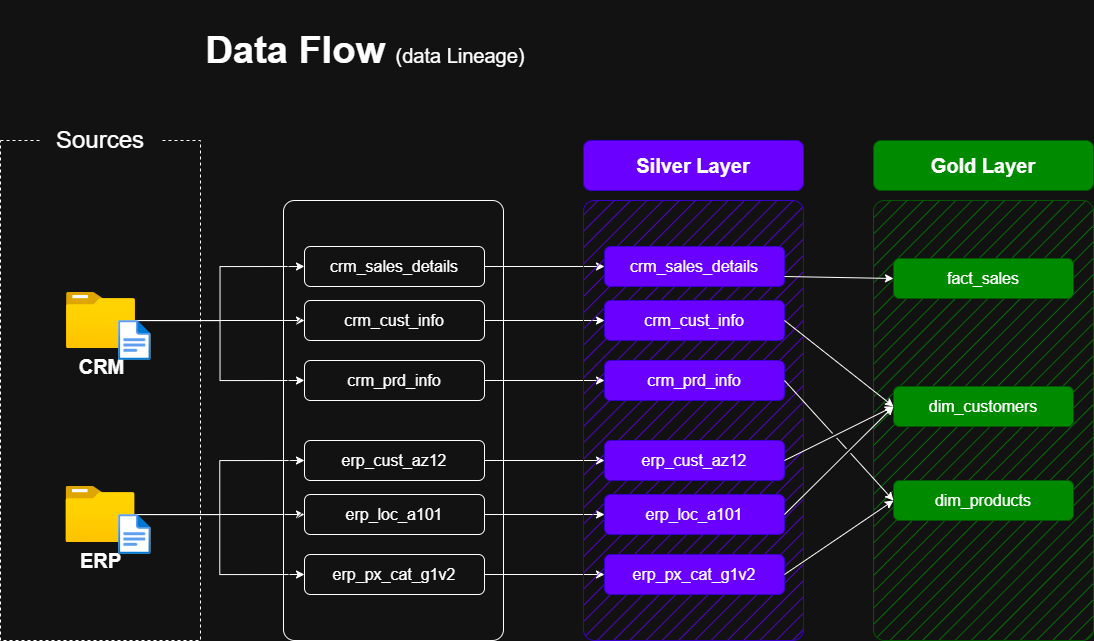

The diagram above was exported from draw.io. Its source (the exported page's mxGraphModel, read from the mxfile embedded in the PNG):
<mxGraphModel dx="573" dy="435" grid="1" gridSize="10" guides="1" tooltips="1" connect="1" arrows="1" fold="1" page="0" pageScale="1" pageWidth="850" pageHeight="1100" math="0" shadow="0">
  <root>
    <mxCell id="0" />
    <mxCell id="1" parent="0" />
    <mxCell id="AOLB6XbCX9sYNkbyEucJ-1" parent="1" style="rounded=0;whiteSpace=wrap;html=1;fillColor=none;dashed=1;" value="" vertex="1">
      <mxGeometry height="500" width="200" x="870" y="620" as="geometry" />
    </mxCell>
    <mxCell id="AOLB6XbCX9sYNkbyEucJ-2" parent="1" style="rounded=1;whiteSpace=wrap;html=1;strokeColor=none;" value="&lt;font style=&quot;font-size: 24px;&quot;&gt;Sources&lt;/font&gt;" vertex="1">
      <mxGeometry height="40" width="120" x="910" y="600" as="geometry" />
    </mxCell>
    <mxCell id="AOLB6XbCX9sYNkbyEucJ-3" edge="1" parent="1" source="AOLB6XbCX9sYNkbyEucJ-6" style="edgeStyle=orthogonalEdgeStyle;rounded=0;orthogonalLoop=1;jettySize=auto;html=1;entryX=0;entryY=0.5;entryDx=0;entryDy=0;" target="AOLB6XbCX9sYNkbyEucJ-16">
      <mxGeometry relative="1" as="geometry" />
    </mxCell>
    <mxCell id="AOLB6XbCX9sYNkbyEucJ-4" edge="1" parent="1" source="AOLB6XbCX9sYNkbyEucJ-6" style="edgeStyle=orthogonalEdgeStyle;rounded=0;orthogonalLoop=1;jettySize=auto;html=1;entryX=0;entryY=0.5;entryDx=0;entryDy=0;" target="AOLB6XbCX9sYNkbyEucJ-14">
      <mxGeometry relative="1" as="geometry" />
    </mxCell>
    <mxCell id="AOLB6XbCX9sYNkbyEucJ-5" edge="1" parent="1" source="AOLB6XbCX9sYNkbyEucJ-6" style="edgeStyle=orthogonalEdgeStyle;rounded=0;orthogonalLoop=1;jettySize=auto;html=1;entryX=0;entryY=0.5;entryDx=0;entryDy=0;" target="AOLB6XbCX9sYNkbyEucJ-18">
      <mxGeometry relative="1" as="geometry" />
    </mxCell>
    <mxCell id="AOLB6XbCX9sYNkbyEucJ-6" parent="1" style="image;aspect=fixed;html=1;points=[];align=center;fontSize=12;image=img/lib/azure2/general/Folder_Blank.svg;" value="&lt;font style=&quot;font-size: 20px;&quot;&gt;&lt;b&gt;CRM&lt;/b&gt;&lt;/font&gt;" vertex="1">
      <mxGeometry height="56.00000000000001" width="69" x="936" y="772" as="geometry" />
    </mxCell>
    <mxCell id="AOLB6XbCX9sYNkbyEucJ-7" edge="1" parent="1" source="AOLB6XbCX9sYNkbyEucJ-10" style="edgeStyle=orthogonalEdgeStyle;rounded=0;orthogonalLoop=1;jettySize=auto;html=1;entryX=0;entryY=0.5;entryDx=0;entryDy=0;" target="AOLB6XbCX9sYNkbyEucJ-24">
      <mxGeometry relative="1" as="geometry" />
    </mxCell>
    <mxCell id="AOLB6XbCX9sYNkbyEucJ-8" edge="1" parent="1" source="AOLB6XbCX9sYNkbyEucJ-10" style="edgeStyle=orthogonalEdgeStyle;rounded=0;orthogonalLoop=1;jettySize=auto;html=1;entryX=0;entryY=0.5;entryDx=0;entryDy=0;" target="AOLB6XbCX9sYNkbyEucJ-20">
      <mxGeometry relative="1" as="geometry" />
    </mxCell>
    <mxCell id="AOLB6XbCX9sYNkbyEucJ-9" edge="1" parent="1" source="AOLB6XbCX9sYNkbyEucJ-10" style="edgeStyle=orthogonalEdgeStyle;rounded=0;orthogonalLoop=1;jettySize=auto;html=1;" target="AOLB6XbCX9sYNkbyEucJ-22">
      <mxGeometry relative="1" as="geometry" />
    </mxCell>
    <mxCell id="AOLB6XbCX9sYNkbyEucJ-10" parent="1" style="image;aspect=fixed;html=1;points=[];align=center;fontSize=12;image=img/lib/azure2/general/Folder_Blank.svg;" value="&lt;font style=&quot;font-size: 20px;&quot;&gt;&lt;b&gt;ERP&lt;/b&gt;&lt;/font&gt;" vertex="1">
      <mxGeometry height="56.00000000000001" width="69" x="935.5" y="966" as="geometry" />
    </mxCell>
    <mxCell id="AOLB6XbCX9sYNkbyEucJ-11" parent="1" style="rounded=1;whiteSpace=wrap;html=1;fillStyle=hatch;arcSize=5;" value="" vertex="1">
      <mxGeometry height="440" width="220" x="1153" y="680" as="geometry" />
    </mxCell>
    <mxCell id="AOLB6XbCX9sYNkbyEucJ-13" edge="1" parent="1" source="AOLB6XbCX9sYNkbyEucJ-14" style="edgeStyle=orthogonalEdgeStyle;rounded=0;orthogonalLoop=1;jettySize=auto;html=1;entryX=0;entryY=0.5;entryDx=0;entryDy=0;" target="AOLB6XbCX9sYNkbyEucJ-27">
      <mxGeometry relative="1" as="geometry" />
    </mxCell>
    <mxCell id="AOLB6XbCX9sYNkbyEucJ-14" parent="1" style="rounded=1;whiteSpace=wrap;html=1;fontSize=16;fontStyle=0" value="crm_sales_details" vertex="1">
      <mxGeometry height="40" width="180" x="1174" y="726" as="geometry" />
    </mxCell>
    <mxCell id="AOLB6XbCX9sYNkbyEucJ-15" edge="1" parent="1" source="AOLB6XbCX9sYNkbyEucJ-16" style="edgeStyle=orthogonalEdgeStyle;rounded=0;orthogonalLoop=1;jettySize=auto;html=1;" target="AOLB6XbCX9sYNkbyEucJ-28">
      <mxGeometry relative="1" as="geometry" />
    </mxCell>
    <mxCell id="AOLB6XbCX9sYNkbyEucJ-16" parent="1" style="rounded=1;whiteSpace=wrap;html=1;fontSize=16;fontStyle=0" value="crm_cust_info" vertex="1">
      <mxGeometry height="40" width="180" x="1174" y="780" as="geometry" />
    </mxCell>
    <mxCell id="AOLB6XbCX9sYNkbyEucJ-17" edge="1" parent="1" source="AOLB6XbCX9sYNkbyEucJ-18" style="edgeStyle=orthogonalEdgeStyle;rounded=0;orthogonalLoop=1;jettySize=auto;html=1;entryX=0;entryY=0.5;entryDx=0;entryDy=0;" target="AOLB6XbCX9sYNkbyEucJ-29">
      <mxGeometry relative="1" as="geometry" />
    </mxCell>
    <mxCell id="AOLB6XbCX9sYNkbyEucJ-18" parent="1" style="rounded=1;whiteSpace=wrap;html=1;fontSize=16;fontStyle=0" value="crm_prd_info" vertex="1">
      <mxGeometry height="40" width="180" x="1174" y="840" as="geometry" />
    </mxCell>
    <mxCell id="AOLB6XbCX9sYNkbyEucJ-19" edge="1" parent="1" source="AOLB6XbCX9sYNkbyEucJ-20" style="edgeStyle=orthogonalEdgeStyle;rounded=0;orthogonalLoop=1;jettySize=auto;html=1;entryX=0;entryY=0.5;entryDx=0;entryDy=0;" target="AOLB6XbCX9sYNkbyEucJ-30">
      <mxGeometry relative="1" as="geometry" />
    </mxCell>
    <mxCell id="AOLB6XbCX9sYNkbyEucJ-20" parent="1" style="rounded=1;whiteSpace=wrap;html=1;fontSize=16;fontStyle=0" value="erp_cust_az12" vertex="1">
      <mxGeometry height="40" width="180" x="1174" y="920" as="geometry" />
    </mxCell>
    <mxCell id="AOLB6XbCX9sYNkbyEucJ-21" edge="1" parent="1" source="AOLB6XbCX9sYNkbyEucJ-22" style="edgeStyle=orthogonalEdgeStyle;rounded=0;orthogonalLoop=1;jettySize=auto;html=1;entryX=0;entryY=0.5;entryDx=0;entryDy=0;" target="AOLB6XbCX9sYNkbyEucJ-31">
      <mxGeometry relative="1" as="geometry" />
    </mxCell>
    <mxCell id="AOLB6XbCX9sYNkbyEucJ-22" parent="1" style="rounded=1;whiteSpace=wrap;html=1;fontSize=16;fontStyle=0" value="erp_loc_a101" vertex="1">
      <mxGeometry height="40" width="180" x="1174" y="974" as="geometry" />
    </mxCell>
    <mxCell id="AOLB6XbCX9sYNkbyEucJ-23" edge="1" parent="1" source="AOLB6XbCX9sYNkbyEucJ-24" style="edgeStyle=orthogonalEdgeStyle;rounded=0;orthogonalLoop=1;jettySize=auto;html=1;entryX=0;entryY=0.5;entryDx=0;entryDy=0;" target="AOLB6XbCX9sYNkbyEucJ-32">
      <mxGeometry relative="1" as="geometry" />
    </mxCell>
    <mxCell id="AOLB6XbCX9sYNkbyEucJ-24" parent="1" style="rounded=1;whiteSpace=wrap;html=1;fontSize=16;fontStyle=0" value="erp_px_cat_g1v2" vertex="1">
      <mxGeometry height="40" width="180" x="1174" y="1034" as="geometry" />
    </mxCell>
    <mxCell id="AOLB6XbCX9sYNkbyEucJ-25" parent="1" style="rounded=1;whiteSpace=wrap;html=1;fillColor=#6a00ff;strokeColor=#3700CC;fillStyle=hatch;arcSize=5;fontColor=#ffffff;" value="" vertex="1">
      <mxGeometry height="440" width="220" x="1453" y="680" as="geometry" />
    </mxCell>
    <mxCell id="AOLB6XbCX9sYNkbyEucJ-26" parent="1" style="rounded=1;whiteSpace=wrap;html=1;fillColor=#6a00ff;strokeColor=#3700CC;fontSize=20;fontStyle=1;fontColor=#ffffff;" value="Silver Layer" vertex="1">
      <mxGeometry height="50" width="220" x="1453" y="620" as="geometry" />
    </mxCell>
    <mxCell id="AOLB6XbCX9sYNkbyEucJ-27" parent="1" style="rounded=1;whiteSpace=wrap;html=1;fillColor=#6a00ff;strokeColor=#3700CC;fontSize=16;fontStyle=0;fontColor=#ffffff;" value="crm_sales_details" vertex="1">
      <mxGeometry height="40" width="180" x="1474" y="726" as="geometry" />
    </mxCell>
    <mxCell id="AOLB6XbCX9sYNkbyEucJ-28" parent="1" style="rounded=1;whiteSpace=wrap;html=1;fillColor=#6a00ff;strokeColor=#3700CC;fontSize=16;fontStyle=0;fontColor=#ffffff;" value="crm_cust_info" vertex="1">
      <mxGeometry height="40" width="180" x="1474" y="780" as="geometry" />
    </mxCell>
    <mxCell id="AOLB6XbCX9sYNkbyEucJ-29" parent="1" style="rounded=1;whiteSpace=wrap;html=1;fillColor=#6a00ff;strokeColor=#3700CC;fontSize=16;fontStyle=0;fontColor=#ffffff;" value="crm_prd_info" vertex="1">
      <mxGeometry height="40" width="180" x="1474" y="840" as="geometry" />
    </mxCell>
    <mxCell id="AOLB6XbCX9sYNkbyEucJ-30" parent="1" style="rounded=1;whiteSpace=wrap;html=1;fillColor=#6a00ff;strokeColor=#3700CC;fontSize=16;fontStyle=0;fontColor=#ffffff;" value="erp_cust_az12" vertex="1">
      <mxGeometry height="40" width="180" x="1474" y="920" as="geometry" />
    </mxCell>
    <mxCell id="AOLB6XbCX9sYNkbyEucJ-31" parent="1" style="rounded=1;whiteSpace=wrap;html=1;fillColor=#6a00ff;strokeColor=#3700CC;fontSize=16;fontStyle=0;fontColor=#ffffff;" value="erp_loc_a101" vertex="1">
      <mxGeometry height="40" width="180" x="1474" y="974" as="geometry" />
    </mxCell>
    <mxCell id="AOLB6XbCX9sYNkbyEucJ-32" parent="1" style="rounded=1;whiteSpace=wrap;html=1;fillColor=#6a00ff;strokeColor=#3700CC;fontSize=16;fontStyle=0;fontColor=#ffffff;" value="erp_px_cat_g1v2" vertex="1">
      <mxGeometry height="40" width="180" x="1474" y="1034" as="geometry" />
    </mxCell>
    <mxCell id="AOLB6XbCX9sYNkbyEucJ-33" parent="1" style="rounded=1;whiteSpace=wrap;html=1;fillColor=#008a00;strokeColor=#005700;fillStyle=hatch;arcSize=5;fontColor=#ffffff;" value="" vertex="1">
      <mxGeometry height="440" width="220" x="1743" y="680" as="geometry" />
    </mxCell>
    <mxCell id="AOLB6XbCX9sYNkbyEucJ-34" parent="1" style="rounded=1;whiteSpace=wrap;html=1;fillColor=#008a00;strokeColor=#005700;fontSize=20;fontStyle=1;fontColor=#ffffff;" value="Gold Layer" vertex="1">
      <mxGeometry height="50" width="220" x="1743" y="620" as="geometry" />
    </mxCell>
    <mxCell id="AOLB6XbCX9sYNkbyEucJ-35" parent="1" style="rounded=1;whiteSpace=wrap;html=1;fillColor=#008a00;strokeColor=#005700;fontSize=16;fontStyle=0;fontColor=#ffffff;" value="fact_sales" vertex="1">
      <mxGeometry height="40" width="180" x="1763" y="738" as="geometry" />
    </mxCell>
    <mxCell id="AOLB6XbCX9sYNkbyEucJ-36" parent="1" style="rounded=1;whiteSpace=wrap;html=1;fillColor=#008a00;strokeColor=#005700;fontSize=16;fontStyle=0;fontColor=#ffffff;" value="dim_customers" vertex="1">
      <mxGeometry height="40" width="180" x="1763" y="866" as="geometry" />
    </mxCell>
    <mxCell id="AOLB6XbCX9sYNkbyEucJ-37" parent="1" style="rounded=1;whiteSpace=wrap;html=1;fillColor=#008a00;strokeColor=#005700;fontSize=16;fontStyle=0;fontColor=#ffffff;" value="dim_products" vertex="1">
      <mxGeometry height="40" width="180" x="1763" y="960" as="geometry" />
    </mxCell>
    <mxCell id="AOLB6XbCX9sYNkbyEucJ-38" edge="1" parent="1" source="AOLB6XbCX9sYNkbyEucJ-27" style="endArrow=classic;html=1;rounded=0;exitX=1;exitY=0.75;exitDx=0;exitDy=0;entryX=0;entryY=0.5;entryDx=0;entryDy=0;" target="AOLB6XbCX9sYNkbyEucJ-35" value="">
      <mxGeometry height="50" relative="1" width="50" as="geometry">
        <mxPoint x="1683" y="850" as="sourcePoint" />
        <mxPoint x="1733" y="800" as="targetPoint" />
      </mxGeometry>
    </mxCell>
    <mxCell id="AOLB6XbCX9sYNkbyEucJ-39" edge="1" parent="1" source="AOLB6XbCX9sYNkbyEucJ-28" style="endArrow=classic;html=1;rounded=0;exitX=1;exitY=0.5;exitDx=0;exitDy=0;entryX=0;entryY=0.5;entryDx=0;entryDy=0;jumpStyle=gap;" target="AOLB6XbCX9sYNkbyEucJ-36" value="">
      <mxGeometry height="50" relative="1" width="50" as="geometry">
        <mxPoint x="1664" y="766" as="sourcePoint" />
        <mxPoint x="1783" y="770" as="targetPoint" />
      </mxGeometry>
    </mxCell>
    <mxCell id="AOLB6XbCX9sYNkbyEucJ-40" edge="1" parent="1" source="AOLB6XbCX9sYNkbyEucJ-30" style="endArrow=classic;html=1;rounded=0;exitX=1;exitY=0.5;exitDx=0;exitDy=0;entryX=0;entryY=0.5;entryDx=0;entryDy=0;jumpStyle=gap;" target="AOLB6XbCX9sYNkbyEucJ-36" value="">
      <mxGeometry height="50" relative="1" width="50" as="geometry">
        <mxPoint x="1664" y="810" as="sourcePoint" />
        <mxPoint x="1773" y="896" as="targetPoint" />
      </mxGeometry>
    </mxCell>
    <mxCell id="AOLB6XbCX9sYNkbyEucJ-41" edge="1" parent="1" source="AOLB6XbCX9sYNkbyEucJ-31" style="endArrow=classic;html=1;rounded=0;exitX=1;exitY=0.5;exitDx=0;exitDy=0;entryX=0;entryY=0.5;entryDx=0;entryDy=0;jumpStyle=gap;" target="AOLB6XbCX9sYNkbyEucJ-36" value="">
      <mxGeometry height="50" relative="1" width="50" as="geometry">
        <mxPoint x="1664" y="950" as="sourcePoint" />
        <mxPoint x="1773" y="896" as="targetPoint" />
      </mxGeometry>
    </mxCell>
    <mxCell id="AOLB6XbCX9sYNkbyEucJ-42" edge="1" parent="1" source="AOLB6XbCX9sYNkbyEucJ-29" style="endArrow=classic;html=1;rounded=0;exitX=1;exitY=0.5;exitDx=0;exitDy=0;entryX=0;entryY=0.5;entryDx=0;entryDy=0;jumpStyle=gap;" target="AOLB6XbCX9sYNkbyEucJ-37" value="">
      <mxGeometry height="50" relative="1" width="50" as="geometry">
        <mxPoint x="1664" y="810" as="sourcePoint" />
        <mxPoint x="1773" y="896" as="targetPoint" />
      </mxGeometry>
    </mxCell>
    <mxCell id="AOLB6XbCX9sYNkbyEucJ-43" edge="1" parent="1" source="AOLB6XbCX9sYNkbyEucJ-32" style="endArrow=classic;html=1;rounded=0;exitX=1;exitY=0.5;exitDx=0;exitDy=0;entryX=0;entryY=0.5;entryDx=0;entryDy=0;jumpStyle=gap;" target="AOLB6XbCX9sYNkbyEucJ-37" value="">
      <mxGeometry height="50" relative="1" width="50" as="geometry">
        <mxPoint x="1664" y="870" as="sourcePoint" />
        <mxPoint x="1773" y="990" as="targetPoint" />
      </mxGeometry>
    </mxCell>
    <mxCell id="AOLB6XbCX9sYNkbyEucJ-44" parent="1" style="image;aspect=fixed;html=1;points=[];align=center;fontSize=12;image=img/lib/azure2/general/File.svg;" value="" vertex="1">
      <mxGeometry height="40" width="32.46" x="988.12" y="800" as="geometry" />
    </mxCell>
    <mxCell id="AOLB6XbCX9sYNkbyEucJ-45" parent="1" style="image;aspect=fixed;html=1;points=[];align=center;fontSize=12;image=img/lib/azure2/general/File.svg;" value="" vertex="1">
      <mxGeometry height="40" width="32.46" x="988.12" y="994" as="geometry" />
    </mxCell>
    <mxCell id="AOLB6XbCX9sYNkbyEucJ-47" parent="1" style="text;html=1;strokeColor=none;fillColor=none;align=center;verticalAlign=middle;whiteSpace=wrap;rounded=0;" value="&lt;b style=&quot;border-color: var(--border-color); font-size: 38px; text-align: left;&quot;&gt;Data Flow&amp;nbsp;&lt;/b&gt;&lt;font style=&quot;border-color: var(--border-color); text-align: left; font-size: 20px;&quot;&gt;(data Lineage)&lt;/font&gt;" vertex="1">
      <mxGeometry height="100" width="570" x="950" y="480" as="geometry" />
    </mxCell>
  </root>
</mxGraphModel>